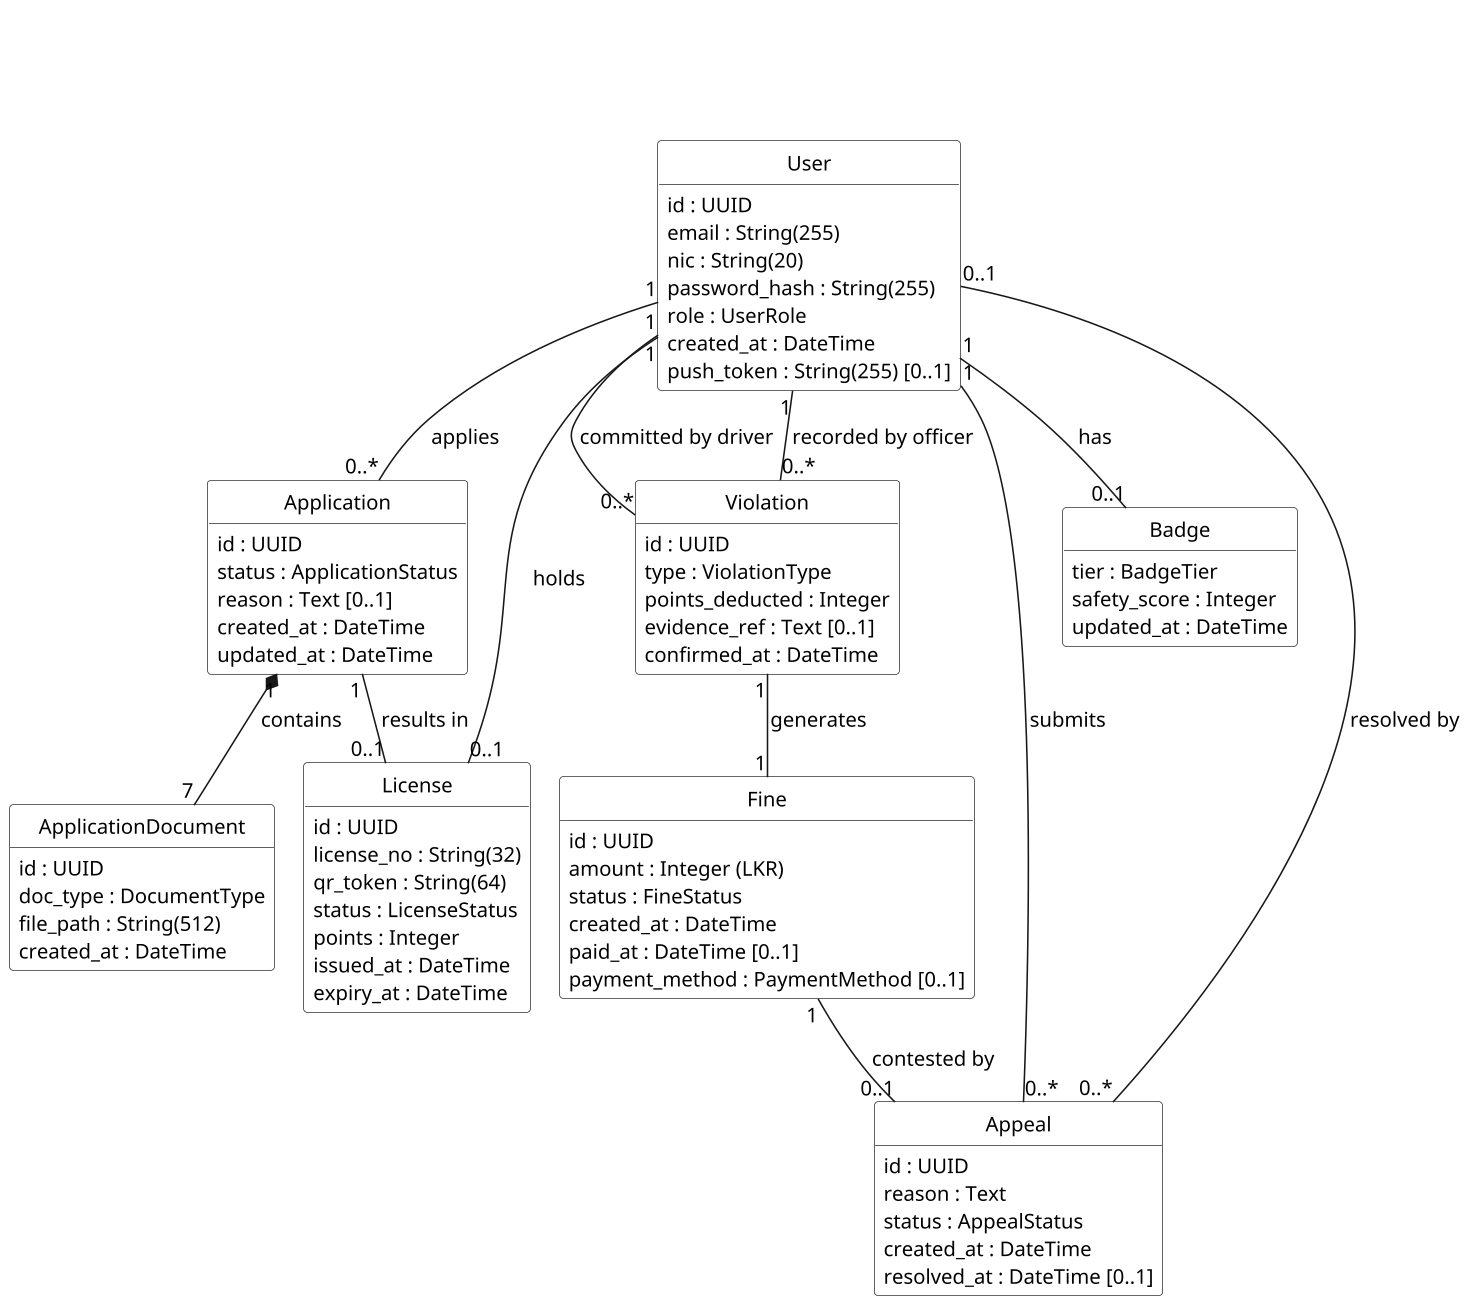

The diagram above was rendered by PlantUML. Its source (embedded in the PNG):
@startuml ch4-class-domain-core
skinparamlocked dpi 150
!pragma layout smetana
title \n\n
skinparam shadowing false
skinparam defaultFontName Arial
skinparam defaultFontSize 13
skinparam monochrome true
skinparam classAttributeIconSize 0
skinparam class {
  BackgroundColor #FFFFFF
  BorderColor #333333
}
hide circle
set separator none
hide empty methods

class User {
  id : UUID
  {field} email : String(255)
  {field} nic : String(20)
  {field} password_hash : String(255)
  role : UserRole
  created_at : DateTime
  {field} push_token : String(255) [0..1]
}

class Application {
  id : UUID
  status : ApplicationStatus
  reason : Text [0..1]
  created_at : DateTime
  updated_at : DateTime
}

class ApplicationDocument {
  id : UUID
  doc_type : DocumentType
  {field} file_path : String(512)
  created_at : DateTime
}

class License {
  id : UUID
  {field} license_no : String(32)
  {field} qr_token : String(64)
  status : LicenseStatus
  points : Integer
  issued_at : DateTime
  expiry_at : DateTime
}

class Violation {
  id : UUID
  type : ViolationType
  points_deducted : Integer
  evidence_ref : Text [0..1]
  confirmed_at : DateTime
}

class Fine {
  id : UUID
  {field} amount : Integer (LKR)
  status : FineStatus
  created_at : DateTime
  paid_at : DateTime [0..1]
  payment_method : PaymentMethod [0..1]
}

class Appeal {
  id : UUID
  reason : Text
  status : AppealStatus
  created_at : DateTime
  resolved_at : DateTime [0..1]
}

class Badge {
  tier : BadgeTier
  safety_score : Integer
  updated_at : DateTime
}

User "1" -- "0..*" Application : applies >
Application "1" *-- "7" ApplicationDocument : contains >
Application "1" -- "0..1" License : results in >
User "1" -- "0..1" License : holds >
User "1" -- "0..*" Violation : committed by driver <
User "1" -- "0..*" Violation : recorded by officer <
Violation "1" -- "1" Fine : generates >
Fine "1" -- "0..1" Appeal : contested by <
User "1" -- "0..*" Appeal : submits >
Appeal "0..*" -right- "0..1" User : resolved by >
User "1" -- "0..1" Badge : has >
@enduml